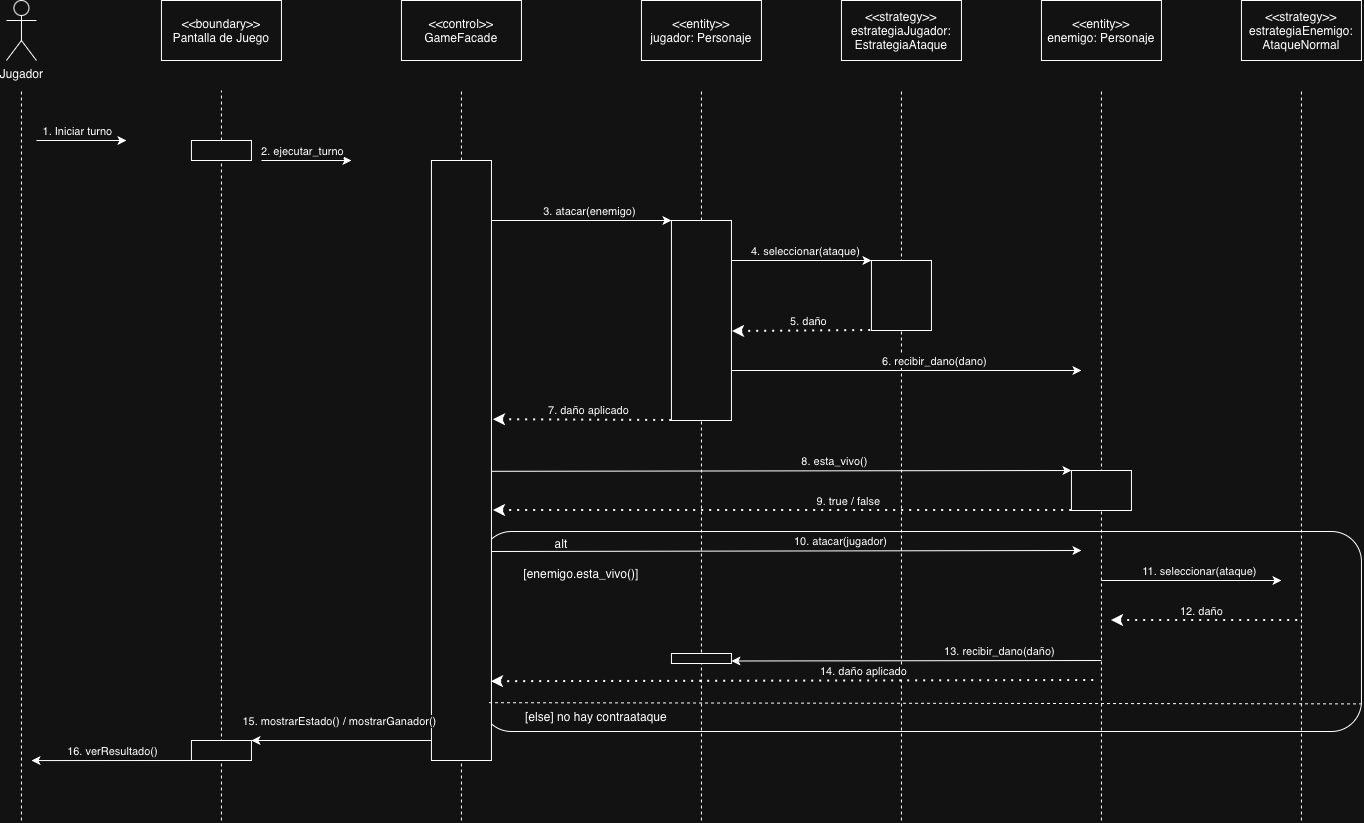

The diagram above was exported from draw.io. Its source (the exported page's mxGraphModel, read from the mxfile embedded in the PNG):
<mxGraphModel dx="1465" dy="813" grid="1" gridSize="10" guides="1" tooltips="1" connect="1" arrows="1" fold="1" page="1" pageScale="1" pageWidth="1654" pageHeight="1169" math="0" shadow="0">
  <root>
    <mxCell id="0" />
    <mxCell id="1" parent="0" />
    <mxCell id="UJknLD4wcAw4vAD3akqf-61" parent="1" style="rounded=1;whiteSpace=wrap;html=1;" value="" vertex="1">
      <mxGeometry height="200" width="880" x="540" y="551" as="geometry" />
    </mxCell>
    <mxCell id="UJknLD4wcAw4vAD3akqf-1" parent="1" style="shape=umlActor;verticalLabelPosition=bottom;verticalAlign=top;html=1;outlineConnect=0;" value="Jugador" vertex="1">
      <mxGeometry height="60" width="30" x="65" y="20" as="geometry" />
    </mxCell>
    <mxCell id="UJknLD4wcAw4vAD3akqf-4" edge="1" parent="1" style="endArrow=none;dashed=1;html=1;rounded=0;" value="">
      <mxGeometry height="50" relative="1" width="50" as="geometry">
        <mxPoint x="80" y="840" as="sourcePoint" />
        <mxPoint x="80" y="110" as="targetPoint" />
      </mxGeometry>
    </mxCell>
    <mxCell id="UJknLD4wcAw4vAD3akqf-6" parent="1" style="rounded=0;whiteSpace=wrap;html=1;" value="&amp;lt;&amp;lt;boundary&amp;gt;&amp;gt;&lt;div&gt;Pantalla de Juego&lt;/div&gt;" vertex="1">
      <mxGeometry height="60" width="120" x="220" y="20" as="geometry" />
    </mxCell>
    <mxCell id="UJknLD4wcAw4vAD3akqf-7" edge="1" parent="1" source="UJknLD4wcAw4vAD3akqf-33" style="endArrow=none;dashed=1;html=1;rounded=0;" value="">
      <mxGeometry height="50" relative="1" width="50" as="geometry">
        <mxPoint x="280" y="840" as="sourcePoint" />
        <mxPoint x="280" y="110" as="targetPoint" />
      </mxGeometry>
    </mxCell>
    <mxCell id="UJknLD4wcAw4vAD3akqf-8" parent="1" style="rounded=0;whiteSpace=wrap;html=1;" value="&amp;lt;&amp;lt;control&amp;gt;&amp;gt;&lt;div&gt;GameFacade&lt;/div&gt;" vertex="1">
      <mxGeometry height="60" width="120" x="460" y="20" as="geometry" />
    </mxCell>
    <mxCell id="UJknLD4wcAw4vAD3akqf-9" edge="1" parent="1" style="endArrow=none;dashed=1;html=1;rounded=0;" value="">
      <mxGeometry height="50" relative="1" width="50" as="geometry">
        <mxPoint x="520" y="840" as="sourcePoint" />
        <mxPoint x="520" y="110" as="targetPoint" />
      </mxGeometry>
    </mxCell>
    <mxCell id="UJknLD4wcAw4vAD3akqf-10" parent="1" style="rounded=0;whiteSpace=wrap;html=1;" value="&amp;lt;&amp;lt;entity&amp;gt;&amp;gt;&lt;div&gt;jugador: Personaje&lt;/div&gt;" vertex="1">
      <mxGeometry height="60" width="120" x="700" y="20" as="geometry" />
    </mxCell>
    <mxCell id="UJknLD4wcAw4vAD3akqf-11" edge="1" parent="1" style="endArrow=none;dashed=1;html=1;rounded=0;" value="">
      <mxGeometry height="50" relative="1" width="50" as="geometry">
        <mxPoint x="760" y="840" as="sourcePoint" />
        <mxPoint x="760" y="110" as="targetPoint" />
      </mxGeometry>
    </mxCell>
    <mxCell id="UJknLD4wcAw4vAD3akqf-12" parent="1" style="rounded=0;whiteSpace=wrap;html=1;" value="&amp;lt;&amp;lt;strategy&amp;gt;&amp;gt;&lt;div&gt;estrategiaJugador: EstrategiaAtaque&lt;/div&gt;" vertex="1">
      <mxGeometry height="60" width="120" x="900" y="20" as="geometry" />
    </mxCell>
    <mxCell id="UJknLD4wcAw4vAD3akqf-13" edge="1" parent="1" style="endArrow=none;dashed=1;html=1;rounded=0;" value="">
      <mxGeometry height="50" relative="1" width="50" as="geometry">
        <mxPoint x="960" y="840" as="sourcePoint" />
        <mxPoint x="960" y="110" as="targetPoint" />
      </mxGeometry>
    </mxCell>
    <mxCell id="UJknLD4wcAw4vAD3akqf-14" parent="1" style="rounded=0;whiteSpace=wrap;html=1;" value="&amp;lt;&amp;lt;entity&amp;gt;&amp;gt;&lt;div&gt;enemigo: Personaje&lt;/div&gt;" vertex="1">
      <mxGeometry height="60" width="120" x="1100" y="20" as="geometry" />
    </mxCell>
    <mxCell id="UJknLD4wcAw4vAD3akqf-15" edge="1" parent="1" style="endArrow=none;dashed=1;html=1;rounded=0;" value="">
      <mxGeometry height="50" relative="1" width="50" as="geometry">
        <mxPoint x="1160" y="840" as="sourcePoint" />
        <mxPoint x="1160" y="110" as="targetPoint" />
      </mxGeometry>
    </mxCell>
    <mxCell id="UJknLD4wcAw4vAD3akqf-16" parent="1" style="rounded=0;whiteSpace=wrap;html=1;" value="&amp;lt;&amp;lt;strategy&amp;gt;&amp;gt;&lt;div&gt;estrategiaEnemigo: AtaqueNormal&lt;/div&gt;" vertex="1">
      <mxGeometry height="60" width="120" x="1300" y="20" as="geometry" />
    </mxCell>
    <mxCell id="UJknLD4wcAw4vAD3akqf-17" edge="1" parent="1" style="endArrow=none;dashed=1;html=1;rounded=0;" value="">
      <mxGeometry height="50" relative="1" width="50" as="geometry">
        <mxPoint x="1360" y="840" as="sourcePoint" />
        <mxPoint x="1360" y="110" as="targetPoint" />
      </mxGeometry>
    </mxCell>
    <mxCell id="UJknLD4wcAw4vAD3akqf-18" edge="1" parent="1" style="endArrow=classic;html=1;rounded=0;" value="">
      <mxGeometry height="50" relative="1" width="50" as="geometry">
        <mxPoint x="95" y="160" as="sourcePoint" />
        <mxPoint x="185" y="160" as="targetPoint" />
      </mxGeometry>
    </mxCell>
    <mxCell id="UJknLD4wcAw4vAD3akqf-19" connectable="0" parent="UJknLD4wcAw4vAD3akqf-18" style="edgeLabel;html=1;align=center;verticalAlign=middle;resizable=0;points=[];" value="1. Iniciar turno" vertex="1">
      <mxGeometry relative="1" x="0.2222" y="-4" as="geometry">
        <mxPoint x="-15" y="-14" as="offset" />
      </mxGeometry>
    </mxCell>
    <mxCell id="UJknLD4wcAw4vAD3akqf-20" edge="1" parent="1" style="endArrow=classic;html=1;rounded=0;" value="">
      <mxGeometry height="50" relative="1" width="50" as="geometry">
        <mxPoint x="320" y="180" as="sourcePoint" />
        <mxPoint x="410" y="180" as="targetPoint" />
      </mxGeometry>
    </mxCell>
    <mxCell id="UJknLD4wcAw4vAD3akqf-21" connectable="0" parent="UJknLD4wcAw4vAD3akqf-20" style="edgeLabel;html=1;align=center;verticalAlign=middle;resizable=0;points=[];" value="2. ejecutar_turno" vertex="1">
      <mxGeometry relative="1" x="0.2222" y="-4" as="geometry">
        <mxPoint x="-15" y="-14" as="offset" />
      </mxGeometry>
    </mxCell>
    <mxCell id="UJknLD4wcAw4vAD3akqf-22" parent="1" style="rounded=0;whiteSpace=wrap;html=1;rotation=-90;" value="" vertex="1">
      <mxGeometry height="60" width="600" x="220" y="450" as="geometry" />
    </mxCell>
    <mxCell id="UJknLD4wcAw4vAD3akqf-23" edge="1" parent="1" style="endArrow=classic;html=1;rounded=0;entryX=1;entryY=0;entryDx=0;entryDy=0;" target="UJknLD4wcAw4vAD3akqf-25" value="">
      <mxGeometry height="50" relative="1" width="50" as="geometry">
        <mxPoint x="550" y="240" as="sourcePoint" />
        <mxPoint x="700" y="240" as="targetPoint" />
      </mxGeometry>
    </mxCell>
    <mxCell id="UJknLD4wcAw4vAD3akqf-24" connectable="0" parent="UJknLD4wcAw4vAD3akqf-23" style="edgeLabel;html=1;align=center;verticalAlign=middle;resizable=0;points=[];" value="3. atacar(enemigo)" vertex="1">
      <mxGeometry relative="1" x="0.2222" y="-4" as="geometry">
        <mxPoint x="-12" y="-14" as="offset" />
      </mxGeometry>
    </mxCell>
    <mxCell id="UJknLD4wcAw4vAD3akqf-25" parent="1" style="rounded=0;whiteSpace=wrap;html=1;rotation=-90;" value="" vertex="1">
      <mxGeometry height="60" width="200" x="660" y="310" as="geometry" />
    </mxCell>
    <mxCell id="UJknLD4wcAw4vAD3akqf-26" edge="1" parent="1" style="endArrow=classic;html=1;rounded=0;entryX=1;entryY=0;entryDx=0;entryDy=0;" target="UJknLD4wcAw4vAD3akqf-28" value="">
      <mxGeometry height="50" relative="1" width="50" as="geometry">
        <mxPoint x="790" y="280" as="sourcePoint" />
        <mxPoint x="920" y="280" as="targetPoint" />
      </mxGeometry>
    </mxCell>
    <mxCell id="UJknLD4wcAw4vAD3akqf-27" connectable="0" parent="UJknLD4wcAw4vAD3akqf-26" style="edgeLabel;html=1;align=center;verticalAlign=middle;resizable=0;points=[];" value="4. seleccionar(ataque)" vertex="1">
      <mxGeometry relative="1" x="0.2222" y="-4" as="geometry">
        <mxPoint x="-12" y="-14" as="offset" />
      </mxGeometry>
    </mxCell>
    <mxCell id="UJknLD4wcAw4vAD3akqf-28" parent="1" style="rounded=0;whiteSpace=wrap;html=1;rotation=-90;" value="" vertex="1">
      <mxGeometry height="60" width="70" x="925" y="285" as="geometry" />
    </mxCell>
    <mxCell id="UJknLD4wcAw4vAD3akqf-29" edge="1" parent="1" source="UJknLD4wcAw4vAD3akqf-25" style="endArrow=none;dashed=1;html=1;dashPattern=1 3;strokeWidth=2;rounded=0;startArrow=classic;startFill=1;entryX=0;entryY=0;entryDx=0;entryDy=0;exitX=0.445;exitY=1.017;exitDx=0;exitDy=0;exitPerimeter=0;" target="UJknLD4wcAw4vAD3akqf-28" value="">
      <mxGeometry height="50" relative="1" width="50" as="geometry">
        <mxPoint x="800" y="350" as="sourcePoint" />
        <mxPoint x="920" y="349" as="targetPoint" />
      </mxGeometry>
    </mxCell>
    <mxCell id="UJknLD4wcAw4vAD3akqf-30" connectable="0" parent="UJknLD4wcAw4vAD3akqf-29" style="edgeLabel;html=1;align=center;verticalAlign=middle;resizable=0;points=[];" value="5. daño" vertex="1">
      <mxGeometry relative="1" x="0.3" y="1" as="geometry">
        <mxPoint x="-15" y="-9" as="offset" />
      </mxGeometry>
    </mxCell>
    <mxCell id="UJknLD4wcAw4vAD3akqf-31" edge="1" parent="1" source="UJknLD4wcAw4vAD3akqf-25" style="endArrow=classic;html=1;rounded=0;exitX=0.25;exitY=1;exitDx=0;exitDy=0;" value="">
      <mxGeometry height="50" relative="1" width="50" as="geometry">
        <mxPoint x="790" y="390" as="sourcePoint" />
        <mxPoint x="1140" y="390" as="targetPoint" />
      </mxGeometry>
    </mxCell>
    <mxCell id="UJknLD4wcAw4vAD3akqf-32" connectable="0" parent="UJknLD4wcAw4vAD3akqf-31" style="edgeLabel;html=1;align=center;verticalAlign=middle;resizable=0;points=[];" value="6. recibir_dano(dano)" vertex="1">
      <mxGeometry relative="1" x="0.2222" y="-4" as="geometry">
        <mxPoint x="-12" y="-14" as="offset" />
      </mxGeometry>
    </mxCell>
    <mxCell id="UJknLD4wcAw4vAD3akqf-34" edge="1" parent="1" style="endArrow=none;dashed=1;html=1;rounded=0;" target="UJknLD4wcAw4vAD3akqf-33" value="">
      <mxGeometry height="50" relative="1" width="50" as="geometry">
        <mxPoint x="280" y="840" as="sourcePoint" />
        <mxPoint x="280" y="110" as="targetPoint" />
      </mxGeometry>
    </mxCell>
    <mxCell id="UJknLD4wcAw4vAD3akqf-33" parent="1" style="rounded=0;whiteSpace=wrap;html=1;rotation=-90;" value="" vertex="1">
      <mxGeometry height="60" width="20" x="270" y="140" as="geometry" />
    </mxCell>
    <mxCell id="UJknLD4wcAw4vAD3akqf-36" edge="1" parent="1" source="UJknLD4wcAw4vAD3akqf-22" style="endArrow=none;dashed=1;html=1;dashPattern=1 3;strokeWidth=2;rounded=0;startArrow=classic;startFill=1;exitX=0.568;exitY=1.033;exitDx=0;exitDy=0;exitPerimeter=0;entryX=0;entryY=0;entryDx=0;entryDy=0;" target="UJknLD4wcAw4vAD3akqf-25" value="">
      <mxGeometry height="50" relative="1" width="50" as="geometry">
        <mxPoint x="560" y="440" as="sourcePoint" />
        <mxPoint x="730" y="440" as="targetPoint" />
      </mxGeometry>
    </mxCell>
    <mxCell id="UJknLD4wcAw4vAD3akqf-37" connectable="0" parent="UJknLD4wcAw4vAD3akqf-36" style="edgeLabel;html=1;align=center;verticalAlign=middle;resizable=0;points=[];" value="7. daño aplicado" vertex="1">
      <mxGeometry relative="1" x="0.3" y="1" as="geometry">
        <mxPoint x="-21" y="-9" as="offset" />
      </mxGeometry>
    </mxCell>
    <mxCell id="UJknLD4wcAw4vAD3akqf-38" edge="1" parent="1" source="UJknLD4wcAw4vAD3akqf-22" style="endArrow=classic;html=1;rounded=0;entryX=1;entryY=0;entryDx=0;entryDy=0;exitX=0.482;exitY=1;exitDx=0;exitDy=0;exitPerimeter=0;" target="UJknLD4wcAw4vAD3akqf-40" value="">
      <mxGeometry height="50" relative="1" width="50" as="geometry">
        <mxPoint x="560" y="490" as="sourcePoint" />
        <mxPoint x="1110" y="490" as="targetPoint" />
      </mxGeometry>
    </mxCell>
    <mxCell id="UJknLD4wcAw4vAD3akqf-39" connectable="0" parent="UJknLD4wcAw4vAD3akqf-38" style="edgeLabel;html=1;align=center;verticalAlign=middle;resizable=0;points=[];" value="8. esta_vivo()" vertex="1">
      <mxGeometry relative="1" x="0.2222" y="-4" as="geometry">
        <mxPoint x="-12" y="-14" as="offset" />
      </mxGeometry>
    </mxCell>
    <mxCell id="UJknLD4wcAw4vAD3akqf-40" parent="1" style="rounded=0;whiteSpace=wrap;html=1;rotation=-90;" value="" vertex="1">
      <mxGeometry height="60" width="40" x="1140" y="480" as="geometry" />
    </mxCell>
    <mxCell id="UJknLD4wcAw4vAD3akqf-41" edge="1" parent="1" style="endArrow=none;dashed=1;html=1;dashPattern=1 3;strokeWidth=2;rounded=0;startArrow=classic;startFill=1;" value="">
      <mxGeometry height="50" relative="1" width="50" as="geometry">
        <mxPoint x="551.98" y="530" as="sourcePoint" />
        <mxPoint x="1130" y="530" as="targetPoint" />
      </mxGeometry>
    </mxCell>
    <mxCell id="UJknLD4wcAw4vAD3akqf-42" connectable="0" parent="UJknLD4wcAw4vAD3akqf-41" style="edgeLabel;html=1;align=center;verticalAlign=middle;resizable=0;points=[];" value="9. true / false" vertex="1">
      <mxGeometry relative="1" x="0.3" y="1" as="geometry">
        <mxPoint x="-21" y="-9" as="offset" />
      </mxGeometry>
    </mxCell>
    <mxCell id="UJknLD4wcAw4vAD3akqf-43" edge="1" parent="1" style="endArrow=classic;html=1;rounded=0;exitX=0.482;exitY=1;exitDx=0;exitDy=0;exitPerimeter=0;" value="">
      <mxGeometry height="50" relative="1" width="50" as="geometry">
        <mxPoint x="550" y="571" as="sourcePoint" />
        <mxPoint x="1140" y="570" as="targetPoint" />
      </mxGeometry>
    </mxCell>
    <mxCell id="UJknLD4wcAw4vAD3akqf-44" connectable="0" parent="UJknLD4wcAw4vAD3akqf-43" style="edgeLabel;html=1;align=center;verticalAlign=middle;resizable=0;points=[];" value="10. atacar(jugador)" vertex="1">
      <mxGeometry relative="1" x="0.2222" y="-4" as="geometry">
        <mxPoint x="-12" y="-14" as="offset" />
      </mxGeometry>
    </mxCell>
    <mxCell id="UJknLD4wcAw4vAD3akqf-45" edge="1" parent="1" style="endArrow=classic;html=1;rounded=0;" value="">
      <mxGeometry height="50" relative="1" width="50" as="geometry">
        <mxPoint x="1160" y="600" as="sourcePoint" />
        <mxPoint x="1340" y="600" as="targetPoint" />
      </mxGeometry>
    </mxCell>
    <mxCell id="UJknLD4wcAw4vAD3akqf-46" connectable="0" parent="UJknLD4wcAw4vAD3akqf-45" style="edgeLabel;html=1;align=center;verticalAlign=middle;resizable=0;points=[];" value="11. seleccionar(ataque)" vertex="1">
      <mxGeometry relative="1" x="0.2222" y="-4" as="geometry">
        <mxPoint x="-12" y="-14" as="offset" />
      </mxGeometry>
    </mxCell>
    <mxCell id="UJknLD4wcAw4vAD3akqf-47" edge="1" parent="1" style="endArrow=none;dashed=1;html=1;dashPattern=1 3;strokeWidth=2;rounded=0;startArrow=classic;startFill=1;entryX=0;entryY=0;entryDx=0;entryDy=0;" value="">
      <mxGeometry height="50" relative="1" width="50" as="geometry">
        <mxPoint x="1170" y="640" as="sourcePoint" />
        <mxPoint x="1359" y="640" as="targetPoint" />
      </mxGeometry>
    </mxCell>
    <mxCell id="UJknLD4wcAw4vAD3akqf-48" connectable="0" parent="UJknLD4wcAw4vAD3akqf-47" style="edgeLabel;html=1;align=center;verticalAlign=middle;resizable=0;points=[];" value="12. daño" vertex="1">
      <mxGeometry relative="1" x="0.3" y="1" as="geometry">
        <mxPoint x="-33" y="-9" as="offset" />
      </mxGeometry>
    </mxCell>
    <mxCell id="UJknLD4wcAw4vAD3akqf-49" edge="1" parent="1" source="UJknLD4wcAw4vAD3akqf-70" style="endArrow=none;html=1;rounded=0;startArrow=classic;startFill=1;endFill=0;exitX=0.25;exitY=1;exitDx=0;exitDy=0;" value="">
      <mxGeometry height="50" relative="1" width="50" as="geometry">
        <mxPoint x="810" y="680" as="sourcePoint" />
        <mxPoint x="1160" y="680" as="targetPoint" />
      </mxGeometry>
    </mxCell>
    <mxCell id="UJknLD4wcAw4vAD3akqf-50" connectable="0" parent="UJknLD4wcAw4vAD3akqf-49" style="edgeLabel;html=1;align=center;verticalAlign=middle;resizable=0;points=[];" value="13. recibir_dano(daño)" vertex="1">
      <mxGeometry relative="1" x="0.2222" y="-4" as="geometry">
        <mxPoint x="42" y="-14" as="offset" />
      </mxGeometry>
    </mxCell>
    <mxCell id="UJknLD4wcAw4vAD3akqf-51" edge="1" parent="1" style="endArrow=none;dashed=1;html=1;dashPattern=1 3;strokeWidth=2;rounded=0;startArrow=classic;startFill=1;exitX=0.098;exitY=1.05;exitDx=0;exitDy=0;exitPerimeter=0;" value="">
      <mxGeometry height="50" relative="1" width="50" as="geometry">
        <mxPoint x="549.9999999999998" y="701.2" as="sourcePoint" />
        <mxPoint x="1155.02" y="700" as="targetPoint" />
      </mxGeometry>
    </mxCell>
    <mxCell id="UJknLD4wcAw4vAD3akqf-52" connectable="0" parent="UJknLD4wcAw4vAD3akqf-51" style="edgeLabel;html=1;align=center;verticalAlign=middle;resizable=0;points=[];" value="14. daño aplicado" vertex="1">
      <mxGeometry relative="1" x="0.3" y="1" as="geometry">
        <mxPoint x="-21" y="-9" as="offset" />
      </mxGeometry>
    </mxCell>
    <mxCell id="UJknLD4wcAw4vAD3akqf-53" edge="1" parent="1" source="UJknLD4wcAw4vAD3akqf-55" style="endArrow=none;html=1;rounded=0;startArrow=classic;startFill=1;endFill=0;exitX=1;exitY=1;exitDx=0;exitDy=0;" value="">
      <mxGeometry height="50" relative="1" width="50" as="geometry">
        <mxPoint x="320" y="760" as="sourcePoint" />
        <mxPoint x="490" y="760" as="targetPoint" />
      </mxGeometry>
    </mxCell>
    <mxCell id="UJknLD4wcAw4vAD3akqf-54" connectable="0" parent="UJknLD4wcAw4vAD3akqf-53" style="edgeLabel;html=1;align=center;verticalAlign=middle;resizable=0;points=[];" value="15. mostrarEstado() / mostrarGanador()" vertex="1">
      <mxGeometry relative="1" x="0.2222" y="-4" as="geometry">
        <mxPoint x="-22" y="-24" as="offset" />
      </mxGeometry>
    </mxCell>
    <mxCell id="UJknLD4wcAw4vAD3akqf-58" edge="1" parent="1" source="UJknLD4wcAw4vAD3akqf-55" style="edgeStyle=orthogonalEdgeStyle;rounded=0;orthogonalLoop=1;jettySize=auto;html=1;exitX=0;exitY=0;exitDx=0;exitDy=0;">
      <mxGeometry relative="1" as="geometry">
        <Array as="points">
          <mxPoint x="90" y="780" />
        </Array>
        <mxPoint x="90" y="780" as="targetPoint" />
      </mxGeometry>
    </mxCell>
    <mxCell id="UJknLD4wcAw4vAD3akqf-59" connectable="0" parent="UJknLD4wcAw4vAD3akqf-58" style="edgeLabel;html=1;align=center;verticalAlign=middle;resizable=0;points=[];" value="16. verResultado()" vertex="1">
      <mxGeometry relative="1" x="0.225" y="2" as="geometry">
        <mxPoint x="18" y="-12" as="offset" />
      </mxGeometry>
    </mxCell>
    <mxCell id="UJknLD4wcAw4vAD3akqf-55" parent="1" style="rounded=0;whiteSpace=wrap;html=1;rotation=-90;" value="" vertex="1">
      <mxGeometry height="60" width="20" x="270" y="740" as="geometry" />
    </mxCell>
    <mxCell id="UJknLD4wcAw4vAD3akqf-62" parent="1" style="text;html=1;whiteSpace=wrap;strokeColor=none;fillColor=none;align=center;verticalAlign=middle;rounded=0;" value="[enemigo.esta_vivo()]" vertex="1">
      <mxGeometry height="30" width="60" x="610" y="578" as="geometry" />
    </mxCell>
    <mxCell id="UJknLD4wcAw4vAD3akqf-66" parent="1" style="text;html=1;whiteSpace=wrap;strokeColor=none;fillColor=none;align=center;verticalAlign=middle;rounded=0;" value="alt" vertex="1">
      <mxGeometry height="30" width="60" x="590" y="548" as="geometry" />
    </mxCell>
    <mxCell id="UJknLD4wcAw4vAD3akqf-67" parent="1" style="text;html=1;whiteSpace=wrap;strokeColor=none;fillColor=none;align=center;verticalAlign=middle;rounded=0;" value="[else] no hay contraataque" vertex="1">
      <mxGeometry height="30" width="270" x="520" y="721" as="geometry" />
    </mxCell>
    <mxCell id="UJknLD4wcAw4vAD3akqf-69" edge="1" parent="1" style="endArrow=none;dashed=1;html=1;rounded=0;exitX=0.088;exitY=0.943;exitDx=0;exitDy=0;exitPerimeter=0;entryX=0.999;entryY=0.862;entryDx=0;entryDy=0;entryPerimeter=0;" value="">
      <mxGeometry height="50" relative="1" width="50" as="geometry">
        <mxPoint x="547.5799999999999" y="722.2" as="sourcePoint" />
        <mxPoint x="1420.1200000000003" y="723.3999999999999" as="targetPoint" />
      </mxGeometry>
    </mxCell>
    <mxCell id="UJknLD4wcAw4vAD3akqf-70" parent="1" style="rounded=0;whiteSpace=wrap;html=1;rotation=-90;" value="" vertex="1">
      <mxGeometry height="60" width="10" x="755" y="648" as="geometry" />
    </mxCell>
  </root>
</mxGraphModel>